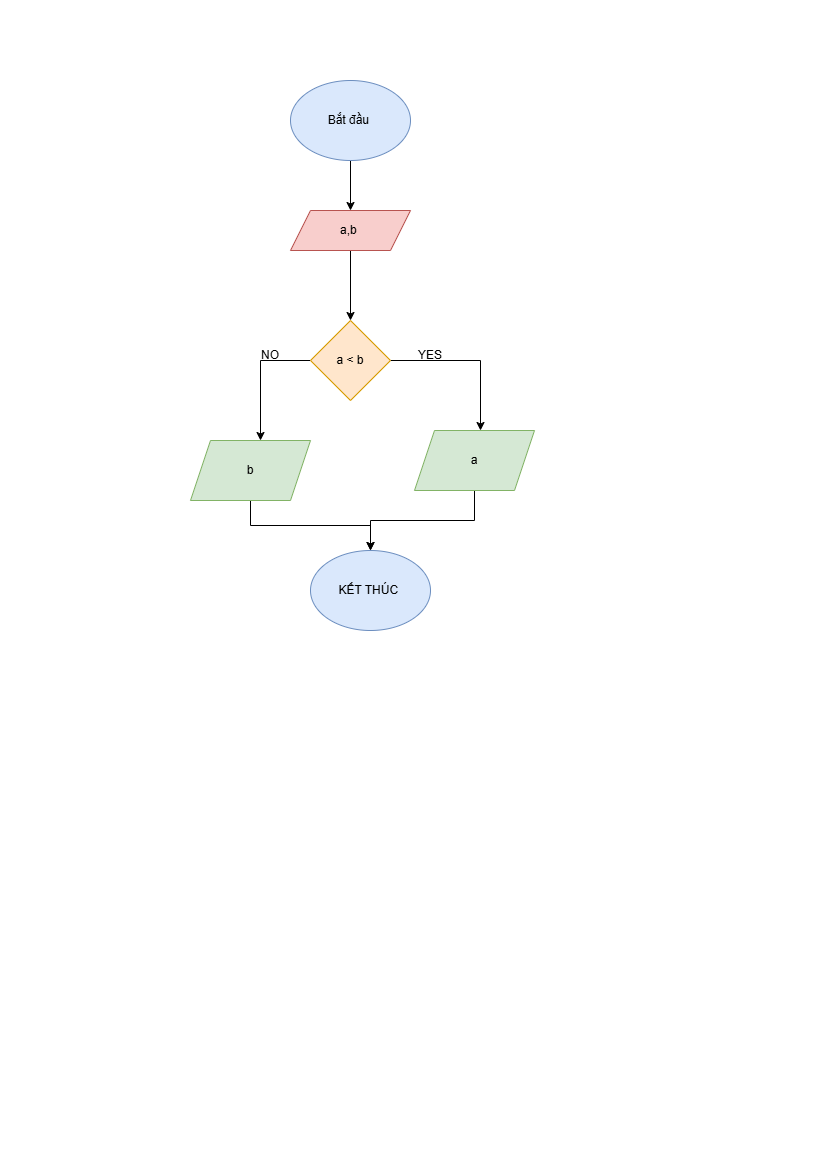

The diagram above was exported from draw.io. Its source (the exported page's mxGraphModel, read from the mxfile embedded in the PNG):
<mxGraphModel dx="426" dy="658" grid="1" gridSize="10" guides="1" tooltips="1" connect="1" arrows="1" fold="1" page="1" pageScale="1" pageWidth="827" pageHeight="1169" math="0" shadow="0">
  <root>
    <mxCell id="0" />
    <mxCell id="1" parent="0" />
    <mxCell id="bnBg0ON4E6kzQwxYzH8Z-2" style="edgeStyle=orthogonalEdgeStyle;rounded=0;orthogonalLoop=1;jettySize=auto;html=1;exitX=0.5;exitY=1;exitDx=0;exitDy=0;" edge="1" parent="1" source="bnBg0ON4E6kzQwxYzH8Z-1">
      <mxGeometry relative="1" as="geometry">
        <mxPoint x="350" y="210" as="targetPoint" />
      </mxGeometry>
    </mxCell>
    <mxCell id="bnBg0ON4E6kzQwxYzH8Z-1" value="Bắt đầu&amp;nbsp;" style="ellipse;whiteSpace=wrap;html=1;fillColor=#dae8fc;strokeColor=#6c8ebf;" vertex="1" parent="1">
      <mxGeometry x="290" y="80" width="120" height="80" as="geometry" />
    </mxCell>
    <mxCell id="bnBg0ON4E6kzQwxYzH8Z-4" style="edgeStyle=orthogonalEdgeStyle;rounded=0;orthogonalLoop=1;jettySize=auto;html=1;exitX=0.5;exitY=1;exitDx=0;exitDy=0;" edge="1" parent="1" source="bnBg0ON4E6kzQwxYzH8Z-3">
      <mxGeometry relative="1" as="geometry">
        <mxPoint x="350" y="320" as="targetPoint" />
      </mxGeometry>
    </mxCell>
    <mxCell id="bnBg0ON4E6kzQwxYzH8Z-3" value="a,b&amp;nbsp;" style="shape=parallelogram;perimeter=parallelogramPerimeter;whiteSpace=wrap;html=1;fixedSize=1;fillColor=#f8cecc;strokeColor=#b85450;" vertex="1" parent="1">
      <mxGeometry x="290" y="210" width="120" height="40" as="geometry" />
    </mxCell>
    <mxCell id="bnBg0ON4E6kzQwxYzH8Z-8" style="edgeStyle=orthogonalEdgeStyle;rounded=0;orthogonalLoop=1;jettySize=auto;html=1;exitX=1;exitY=0.5;exitDx=0;exitDy=0;" edge="1" parent="1" source="bnBg0ON4E6kzQwxYzH8Z-5">
      <mxGeometry relative="1" as="geometry">
        <mxPoint x="480" y="430" as="targetPoint" />
      </mxGeometry>
    </mxCell>
    <mxCell id="bnBg0ON4E6kzQwxYzH8Z-11" style="edgeStyle=orthogonalEdgeStyle;rounded=0;orthogonalLoop=1;jettySize=auto;html=1;exitX=0;exitY=0.5;exitDx=0;exitDy=0;" edge="1" parent="1" source="bnBg0ON4E6kzQwxYzH8Z-5">
      <mxGeometry relative="1" as="geometry">
        <mxPoint x="260" y="440" as="targetPoint" />
      </mxGeometry>
    </mxCell>
    <mxCell id="bnBg0ON4E6kzQwxYzH8Z-5" value="a &amp;lt; b" style="rhombus;whiteSpace=wrap;html=1;fillColor=#ffe6cc;strokeColor=#d79b00;" vertex="1" parent="1">
      <mxGeometry x="310" y="320" width="80" height="80" as="geometry" />
    </mxCell>
    <mxCell id="bnBg0ON4E6kzQwxYzH8Z-16" style="edgeStyle=orthogonalEdgeStyle;rounded=0;orthogonalLoop=1;jettySize=auto;html=1;exitX=0.5;exitY=1;exitDx=0;exitDy=0;" edge="1" parent="1" source="bnBg0ON4E6kzQwxYzH8Z-9" target="bnBg0ON4E6kzQwxYzH8Z-14">
      <mxGeometry relative="1" as="geometry" />
    </mxCell>
    <mxCell id="bnBg0ON4E6kzQwxYzH8Z-9" value="a" style="shape=parallelogram;perimeter=parallelogramPerimeter;whiteSpace=wrap;html=1;fixedSize=1;fillColor=#d5e8d4;strokeColor=#82b366;" vertex="1" parent="1">
      <mxGeometry x="414" y="430" width="120" height="60" as="geometry" />
    </mxCell>
    <mxCell id="bnBg0ON4E6kzQwxYzH8Z-10" value="YES" style="text;html=1;whiteSpace=wrap;strokeColor=none;fillColor=none;align=center;verticalAlign=middle;rounded=0;" vertex="1" parent="1">
      <mxGeometry x="400" y="340" width="60" height="30" as="geometry" />
    </mxCell>
    <mxCell id="bnBg0ON4E6kzQwxYzH8Z-15" style="edgeStyle=orthogonalEdgeStyle;rounded=0;orthogonalLoop=1;jettySize=auto;html=1;exitX=0.5;exitY=1;exitDx=0;exitDy=0;" edge="1" parent="1" source="bnBg0ON4E6kzQwxYzH8Z-12" target="bnBg0ON4E6kzQwxYzH8Z-14">
      <mxGeometry relative="1" as="geometry" />
    </mxCell>
    <mxCell id="bnBg0ON4E6kzQwxYzH8Z-12" value="b" style="shape=parallelogram;perimeter=parallelogramPerimeter;whiteSpace=wrap;html=1;fixedSize=1;fillColor=#d5e8d4;strokeColor=#82b366;" vertex="1" parent="1">
      <mxGeometry x="190" y="440" width="120" height="60" as="geometry" />
    </mxCell>
    <mxCell id="bnBg0ON4E6kzQwxYzH8Z-13" value="NO" style="text;html=1;whiteSpace=wrap;strokeColor=none;fillColor=none;align=center;verticalAlign=middle;rounded=0;" vertex="1" parent="1">
      <mxGeometry x="240" y="340" width="60" height="30" as="geometry" />
    </mxCell>
    <mxCell id="bnBg0ON4E6kzQwxYzH8Z-14" value="KẾT THÚC&amp;nbsp;" style="ellipse;whiteSpace=wrap;html=1;fillColor=#dae8fc;strokeColor=#6c8ebf;" vertex="1" parent="1">
      <mxGeometry x="310" y="550" width="120" height="80" as="geometry" />
    </mxCell>
  </root>
</mxGraphModel>